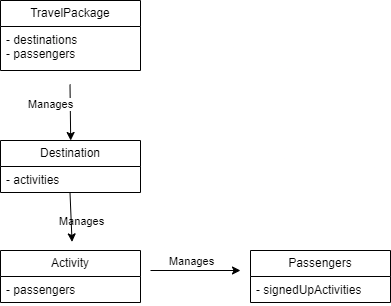

The diagram above was exported from draw.io. Its source (the exported page's mxGraphModel, read from the mxfile embedded in the PNG):
<mxGraphModel dx="1050" dy="579" grid="1" gridSize="10" guides="1" tooltips="1" connect="1" arrows="1" fold="1" page="1" pageScale="1" pageWidth="850" pageHeight="1100" math="0" shadow="0">
  <root>
    <mxCell id="0" />
    <mxCell id="1" parent="0" />
    <mxCell id="C-l0Ny9rAgcT8cGj5yWZ-5" value="TravelPackage" style="swimlane;fontStyle=0;childLayout=stackLayout;horizontal=1;startSize=26;fillColor=none;horizontalStack=0;resizeParent=1;resizeParentMax=0;resizeLast=0;collapsible=1;marginBottom=0;whiteSpace=wrap;html=1;" vertex="1" parent="1">
      <mxGeometry x="320" y="40" width="140" height="70" as="geometry" />
    </mxCell>
    <mxCell id="C-l0Ny9rAgcT8cGj5yWZ-6" value="- destinations&lt;br&gt;- passengers  " style="text;strokeColor=none;fillColor=none;align=left;verticalAlign=top;spacingLeft=4;spacingRight=4;overflow=hidden;rotatable=0;points=[[0,0.5],[1,0.5]];portConstraint=eastwest;whiteSpace=wrap;html=1;" vertex="1" parent="C-l0Ny9rAgcT8cGj5yWZ-5">
      <mxGeometry y="26" width="140" height="44" as="geometry" />
    </mxCell>
    <mxCell id="C-l0Ny9rAgcT8cGj5yWZ-9" value="Destination" style="swimlane;fontStyle=0;childLayout=stackLayout;horizontal=1;startSize=26;fillColor=none;horizontalStack=0;resizeParent=1;resizeParentMax=0;resizeLast=0;collapsible=1;marginBottom=0;whiteSpace=wrap;html=1;" vertex="1" parent="1">
      <mxGeometry x="320" y="180" width="140" height="52" as="geometry" />
    </mxCell>
    <mxCell id="C-l0Ny9rAgcT8cGj5yWZ-10" value="- activities" style="text;strokeColor=none;fillColor=none;align=left;verticalAlign=top;spacingLeft=4;spacingRight=4;overflow=hidden;rotatable=0;points=[[0,0.5],[1,0.5]];portConstraint=eastwest;whiteSpace=wrap;html=1;" vertex="1" parent="C-l0Ny9rAgcT8cGj5yWZ-9">
      <mxGeometry y="26" width="140" height="26" as="geometry" />
    </mxCell>
    <mxCell id="C-l0Ny9rAgcT8cGj5yWZ-11" value="Passengers" style="swimlane;fontStyle=0;childLayout=stackLayout;horizontal=1;startSize=26;fillColor=none;horizontalStack=0;resizeParent=1;resizeParentMax=0;resizeLast=0;collapsible=1;marginBottom=0;whiteSpace=wrap;html=1;" vertex="1" parent="1">
      <mxGeometry x="570" y="290" width="140" height="52" as="geometry" />
    </mxCell>
    <mxCell id="C-l0Ny9rAgcT8cGj5yWZ-12" value="- signedUpActivities" style="text;strokeColor=none;fillColor=none;align=left;verticalAlign=top;spacingLeft=4;spacingRight=4;overflow=hidden;rotatable=0;points=[[0,0.5],[1,0.5]];portConstraint=eastwest;whiteSpace=wrap;html=1;" vertex="1" parent="C-l0Ny9rAgcT8cGj5yWZ-11">
      <mxGeometry y="26" width="140" height="26" as="geometry" />
    </mxCell>
    <mxCell id="C-l0Ny9rAgcT8cGj5yWZ-16" value="" style="endArrow=classic;html=1;rounded=0;entryX=0.511;entryY=-0.165;entryDx=0;entryDy=0;entryPerimeter=0;exitX=0.506;exitY=1.123;exitDx=0;exitDy=0;exitPerimeter=0;" edge="1" parent="1">
      <mxGeometry width="50" height="50" relative="1" as="geometry">
        <mxPoint x="389.49999999999994" y="123.99200000000003" as="sourcePoint" />
        <mxPoint x="390.2" y="179.99999999999997" as="targetPoint" />
      </mxGeometry>
    </mxCell>
    <mxCell id="C-l0Ny9rAgcT8cGj5yWZ-17" value="Manages" style="edgeLabel;html=1;align=center;verticalAlign=middle;resizable=0;points=[];" vertex="1" connectable="0" parent="C-l0Ny9rAgcT8cGj5yWZ-16">
      <mxGeometry x="0.0506" y="2" relative="1" as="geometry">
        <mxPoint x="-22" y="-9" as="offset" />
      </mxGeometry>
    </mxCell>
    <mxCell id="C-l0Ny9rAgcT8cGj5yWZ-18" value="Manages" style="edgeLabel;html=1;align=center;verticalAlign=middle;resizable=0;points=[];" vertex="1" connectable="0" parent="1">
      <mxGeometry x="400.002263729751" y="260.0047408104775" as="geometry" />
    </mxCell>
    <mxCell id="C-l0Ny9rAgcT8cGj5yWZ-27" value="" style="endArrow=classic;html=1;rounded=0;exitX=0.506;exitY=1.123;exitDx=0;exitDy=0;exitPerimeter=0;" edge="1" parent="1">
      <mxGeometry width="50" height="50" relative="1" as="geometry">
        <mxPoint x="470" y="310.002" as="sourcePoint" />
        <mxPoint x="560" y="310" as="targetPoint" />
      </mxGeometry>
    </mxCell>
    <mxCell id="C-l0Ny9rAgcT8cGj5yWZ-32" value="" style="endArrow=classic;html=1;rounded=0;entryX=0.511;entryY=-0.165;entryDx=0;entryDy=0;entryPerimeter=0;exitX=0.506;exitY=1.123;exitDx=0;exitDy=0;exitPerimeter=0;" edge="1" parent="1" target="C-l0Ny9rAgcT8cGj5yWZ-1">
      <mxGeometry width="50" height="50" relative="1" as="geometry">
        <mxPoint x="389.5" y="232.002" as="sourcePoint" />
        <mxPoint x="390.20000000000005" y="288.01" as="targetPoint" />
      </mxGeometry>
    </mxCell>
    <mxCell id="C-l0Ny9rAgcT8cGj5yWZ-1" value="Activity" style="swimlane;fontStyle=0;childLayout=stackLayout;horizontal=1;startSize=26;fillColor=none;horizontalStack=0;resizeParent=1;resizeParentMax=0;resizeLast=0;collapsible=1;marginBottom=0;whiteSpace=wrap;html=1;" vertex="1" parent="1">
      <mxGeometry x="320" y="290" width="140" height="52" as="geometry" />
    </mxCell>
    <mxCell id="C-l0Ny9rAgcT8cGj5yWZ-2" value="- passengers" style="text;strokeColor=none;fillColor=none;align=left;verticalAlign=top;spacingLeft=4;spacingRight=4;overflow=hidden;rotatable=0;points=[[0,0.5],[1,0.5]];portConstraint=eastwest;whiteSpace=wrap;html=1;" vertex="1" parent="C-l0Ny9rAgcT8cGj5yWZ-1">
      <mxGeometry y="26" width="140" height="26" as="geometry" />
    </mxCell>
    <mxCell id="C-l0Ny9rAgcT8cGj5yWZ-34" value="Manages" style="edgeLabel;html=1;align=center;verticalAlign=middle;resizable=0;points=[];" vertex="1" connectable="0" parent="1">
      <mxGeometry x="510.002263729751" y="300.0047408104775" as="geometry" />
    </mxCell>
  </root>
</mxGraphModel>